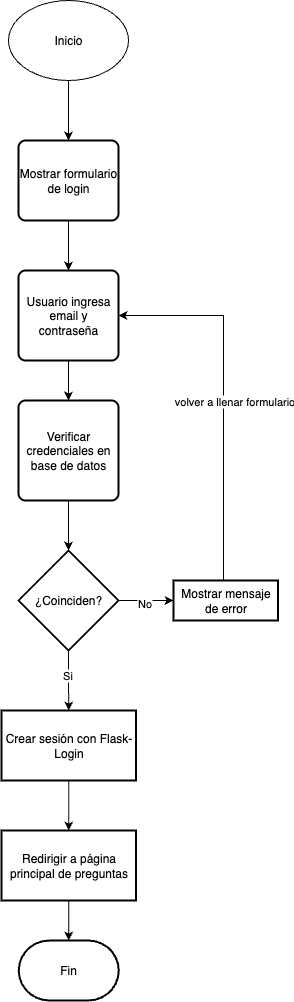

The diagram above was exported from draw.io. Its source (the exported page's mxGraphModel, read from the mxfile embedded in the PNG):
<mxGraphModel dx="1280" dy="857" grid="1" gridSize="10" guides="1" tooltips="1" connect="1" arrows="1" fold="1" page="1" pageScale="1" pageWidth="850" pageHeight="1100" math="0" shadow="0">
  <root>
    <mxCell id="0" />
    <mxCell id="1" parent="0" />
    <mxCell id="GreAeuaCEhgfV-7LHmNt-1" value="Inicio" style="ellipse;whiteSpace=wrap;html=1;" vertex="1" parent="1">
      <mxGeometry x="365" y="40" width="120" height="80" as="geometry" />
    </mxCell>
    <mxCell id="GreAeuaCEhgfV-7LHmNt-3" style="edgeStyle=orthogonalEdgeStyle;rounded=0;orthogonalLoop=1;jettySize=auto;html=1;exitX=0.5;exitY=1;exitDx=0;exitDy=0;entryX=0.5;entryY=0;entryDx=0;entryDy=0;" edge="1" parent="1" source="GreAeuaCEhgfV-7LHmNt-1" target="GreAeuaCEhgfV-7LHmNt-11">
      <mxGeometry relative="1" as="geometry">
        <mxPoint x="425.5" y="190" as="targetPoint" />
      </mxGeometry>
    </mxCell>
    <mxCell id="GreAeuaCEhgfV-7LHmNt-13" style="edgeStyle=orthogonalEdgeStyle;rounded=0;orthogonalLoop=1;jettySize=auto;html=1;" edge="1" parent="1" source="GreAeuaCEhgfV-7LHmNt-11" target="GreAeuaCEhgfV-7LHmNt-12">
      <mxGeometry relative="1" as="geometry" />
    </mxCell>
    <mxCell id="GreAeuaCEhgfV-7LHmNt-11" value="Mostrar formulario de login" style="rounded=1;whiteSpace=wrap;html=1;absoluteArcSize=1;arcSize=14;strokeWidth=2;" vertex="1" parent="1">
      <mxGeometry x="375" y="180" width="100" height="80" as="geometry" />
    </mxCell>
    <mxCell id="GreAeuaCEhgfV-7LHmNt-14" style="edgeStyle=orthogonalEdgeStyle;rounded=0;orthogonalLoop=1;jettySize=auto;html=1;" edge="1" parent="1" source="GreAeuaCEhgfV-7LHmNt-12" target="GreAeuaCEhgfV-7LHmNt-15">
      <mxGeometry relative="1" as="geometry">
        <mxPoint x="426" y="730" as="targetPoint" />
      </mxGeometry>
    </mxCell>
    <mxCell id="GreAeuaCEhgfV-7LHmNt-12" value="Usuario ingresa email y contraseña" style="rounded=1;whiteSpace=wrap;html=1;absoluteArcSize=1;arcSize=14;strokeWidth=2;" vertex="1" parent="1">
      <mxGeometry x="375" y="310" width="100" height="90" as="geometry" />
    </mxCell>
    <mxCell id="GreAeuaCEhgfV-7LHmNt-15" value="Verificar credenciales en base de datos" style="rounded=1;whiteSpace=wrap;html=1;absoluteArcSize=1;arcSize=14;strokeWidth=2;" vertex="1" parent="1">
      <mxGeometry x="375" y="440" width="100" height="100" as="geometry" />
    </mxCell>
    <mxCell id="GreAeuaCEhgfV-7LHmNt-20" value="" style="edgeStyle=orthogonalEdgeStyle;rounded=0;orthogonalLoop=1;jettySize=auto;html=1;" edge="1" parent="1" source="GreAeuaCEhgfV-7LHmNt-16" target="GreAeuaCEhgfV-7LHmNt-19">
      <mxGeometry relative="1" as="geometry" />
    </mxCell>
    <mxCell id="GreAeuaCEhgfV-7LHmNt-21" value="No" style="edgeLabel;html=1;align=center;verticalAlign=middle;resizable=0;points=[];" vertex="1" connectable="0" parent="GreAeuaCEhgfV-7LHmNt-20">
      <mxGeometry x="-0.1" y="-2" relative="1" as="geometry">
        <mxPoint as="offset" />
      </mxGeometry>
    </mxCell>
    <mxCell id="GreAeuaCEhgfV-7LHmNt-25" value="" style="edgeStyle=orthogonalEdgeStyle;rounded=0;orthogonalLoop=1;jettySize=auto;html=1;" edge="1" parent="1" source="GreAeuaCEhgfV-7LHmNt-16" target="GreAeuaCEhgfV-7LHmNt-24">
      <mxGeometry relative="1" as="geometry" />
    </mxCell>
    <mxCell id="GreAeuaCEhgfV-7LHmNt-26" value="Si" style="edgeLabel;html=1;align=center;verticalAlign=middle;resizable=0;points=[];" vertex="1" connectable="0" parent="GreAeuaCEhgfV-7LHmNt-25">
      <mxGeometry x="-0.22" y="-2" relative="1" as="geometry">
        <mxPoint as="offset" />
      </mxGeometry>
    </mxCell>
    <mxCell id="GreAeuaCEhgfV-7LHmNt-16" value="&lt;div&gt;¿Coinciden?&lt;/div&gt;" style="strokeWidth=2;html=1;shape=mxgraph.flowchart.decision;whiteSpace=wrap;" vertex="1" parent="1">
      <mxGeometry x="375" y="590" width="100" height="100" as="geometry" />
    </mxCell>
    <mxCell id="GreAeuaCEhgfV-7LHmNt-17" style="edgeStyle=orthogonalEdgeStyle;rounded=0;orthogonalLoop=1;jettySize=auto;html=1;entryX=0.5;entryY=0;entryDx=0;entryDy=0;entryPerimeter=0;" edge="1" parent="1" source="GreAeuaCEhgfV-7LHmNt-15" target="GreAeuaCEhgfV-7LHmNt-16">
      <mxGeometry relative="1" as="geometry" />
    </mxCell>
    <mxCell id="GreAeuaCEhgfV-7LHmNt-22" style="edgeStyle=orthogonalEdgeStyle;rounded=0;orthogonalLoop=1;jettySize=auto;html=1;entryX=1;entryY=0.5;entryDx=0;entryDy=0;" edge="1" parent="1" source="GreAeuaCEhgfV-7LHmNt-19" target="GreAeuaCEhgfV-7LHmNt-12">
      <mxGeometry relative="1" as="geometry">
        <Array as="points">
          <mxPoint x="580" y="355" />
        </Array>
      </mxGeometry>
    </mxCell>
    <mxCell id="GreAeuaCEhgfV-7LHmNt-23" value="volver a llenar formulario" style="edgeLabel;html=1;align=center;verticalAlign=middle;resizable=0;points=[];" vertex="1" connectable="0" parent="GreAeuaCEhgfV-7LHmNt-22">
      <mxGeometry x="-0.3829" y="1" relative="1" as="geometry">
        <mxPoint x="11" y="-66" as="offset" />
      </mxGeometry>
    </mxCell>
    <mxCell id="GreAeuaCEhgfV-7LHmNt-19" value="Mostrar mensaje de error" style="whiteSpace=wrap;html=1;strokeWidth=2;" vertex="1" parent="1">
      <mxGeometry x="530" y="620" width="104.5" height="40" as="geometry" />
    </mxCell>
    <mxCell id="GreAeuaCEhgfV-7LHmNt-28" value="" style="edgeStyle=orthogonalEdgeStyle;rounded=0;orthogonalLoop=1;jettySize=auto;html=1;" edge="1" parent="1" source="GreAeuaCEhgfV-7LHmNt-24" target="GreAeuaCEhgfV-7LHmNt-27">
      <mxGeometry relative="1" as="geometry" />
    </mxCell>
    <mxCell id="GreAeuaCEhgfV-7LHmNt-24" value="Crear sesión con Flask-Login" style="whiteSpace=wrap;html=1;strokeWidth=2;" vertex="1" parent="1">
      <mxGeometry x="358" y="750" width="134.5" height="70" as="geometry" />
    </mxCell>
    <mxCell id="GreAeuaCEhgfV-7LHmNt-27" value="Redirigir a página principal de preguntas" style="whiteSpace=wrap;html=1;strokeWidth=2;" vertex="1" parent="1">
      <mxGeometry x="358" y="870" width="134.5" height="70" as="geometry" />
    </mxCell>
    <mxCell id="GreAeuaCEhgfV-7LHmNt-29" value="Fin" style="strokeWidth=2;html=1;shape=mxgraph.flowchart.terminator;whiteSpace=wrap;" vertex="1" parent="1">
      <mxGeometry x="375.25" y="980" width="100" height="60" as="geometry" />
    </mxCell>
    <mxCell id="GreAeuaCEhgfV-7LHmNt-30" style="edgeStyle=orthogonalEdgeStyle;rounded=0;orthogonalLoop=1;jettySize=auto;html=1;entryX=0.5;entryY=0;entryDx=0;entryDy=0;entryPerimeter=0;" edge="1" parent="1" source="GreAeuaCEhgfV-7LHmNt-27" target="GreAeuaCEhgfV-7LHmNt-29">
      <mxGeometry relative="1" as="geometry" />
    </mxCell>
  </root>
</mxGraphModel>